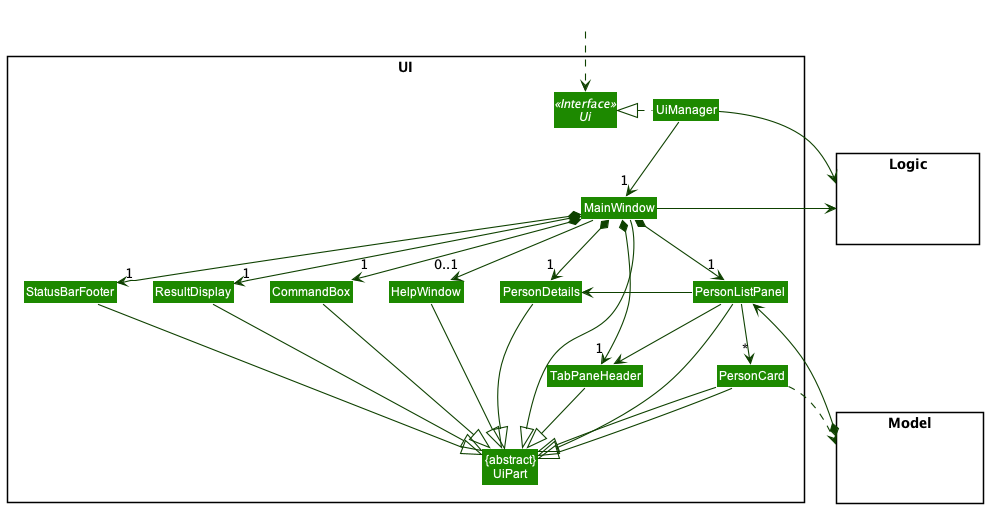

The diagram above was rendered by PlantUML. Its source (embedded in the PNG):
@startuml
!include style.puml
skinparam arrowThickness 1.1
skinparam arrowColor UI_COLOR_T4
skinparam classBackgroundColor UI_COLOR

package UI <<Rectangle>>{
Interface Ui <<Interface>>
Class "{abstract}\nUiPart" as UiPart
Class UiManager
Class MainWindow
Class HelpWindow
Class ResultDisplay
Class PersonListPanel
Class PersonCard
Class StatusBarFooter
Class CommandBox
Class PersonDetails
Class TabPaneHeader
}

package Model <<Rectangle>> {
Class HiddenModel #FFFFFF
}

package Logic <<Rectangle>> {
Class HiddenLogic #FFFFFF
}

Class HiddenOutside #FFFFFF
HiddenOutside ..> Ui

UiManager .left.|> Ui
UiManager -down-> "1" MainWindow
MainWindow *-down->  "1" CommandBox
MainWindow *-down-> "1" ResultDisplay
MainWindow *-down-> "1" PersonListPanel
MainWindow *-down-> "1" StatusBarFooter
MainWindow *-down-> "1" TabPaneHeader
MainWindow *-down-> "1" PersonDetails
MainWindow --> "0..1" HelpWindow
PersonListPanel --> "*" PersonCard
PersonListPanel -left-> PersonDetails
PersonListPanel -down-> TabPaneHeader

MainWindow -left-|> UiPart

ResultDisplay --|> UiPart
CommandBox --|> UiPart
PersonListPanel --|> UiPart
PersonCard --|> UiPart
StatusBarFooter --|> UiPart
HelpWindow --|> UiPart
PersonCard --|> UiPart
PersonDetails --|> UiPart
TabPaneHeader --|> UiPart

PersonCard ..> Model
UiManager -right-> Logic
MainWindow -left-> Logic

PersonListPanel -[hidden]left- HelpWindow
HelpWindow -[hidden]left- CommandBox
CommandBox -[hidden]left- ResultDisplay
ResultDisplay -[hidden]left- StatusBarFooter

Model *-down-> PersonListPanel

MainWindow -[hidden]-|> UiPart
@enduml